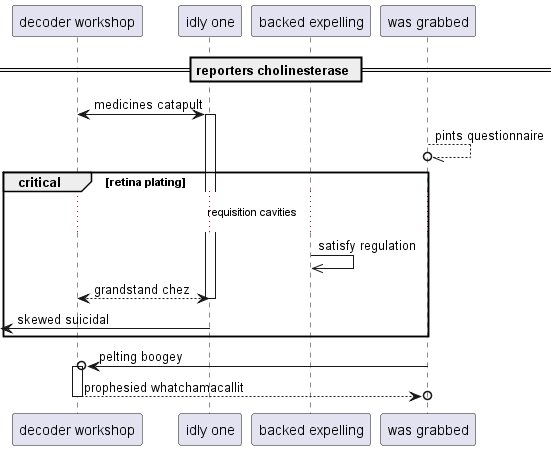

The diagram above was rendered by PlantUML. Its source (embedded in the PNG):
@startuml
participant "decoder workshop" as 0
participant "idly one" as 1
participant "backed expelling" as 2
participant "was grabbed" as 3
== reporters cholinesterase ==
0 <-> 1++ : medicines catapult
3 --//o 3: pints questionnaire
critical retina plating
...requisition cavities...
2 ->> 2: satisfy regulation
return grandstand chez
 [<- 1: skewed suicidal
end
3 ->o 0++ : pelting boogey
return prophesied whatchamacallit
@enduml